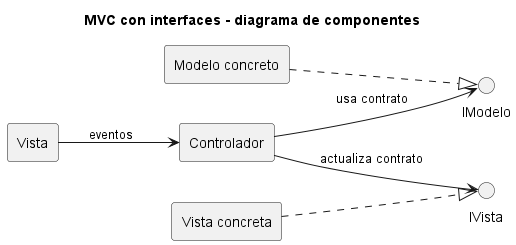

The diagram above was rendered by PlantUML. Its source (embedded in the PNG):
@startuml
title MVC con interfaces - diagrama de componentes
left to right direction
skinparam componentStyle rectangle

component "Vista" as View
component "Controlador" as Controller
interface "IModelo" as IModel
interface "IVista" as IView
component "Modelo concreto" as Model
component "Vista concreta" as ViewImpl

ViewImpl ..|> IView
Model ..|> IModel
View --> Controller : eventos
Controller --> IModel : usa contrato
Controller --> IView : actualiza contrato
@enduml